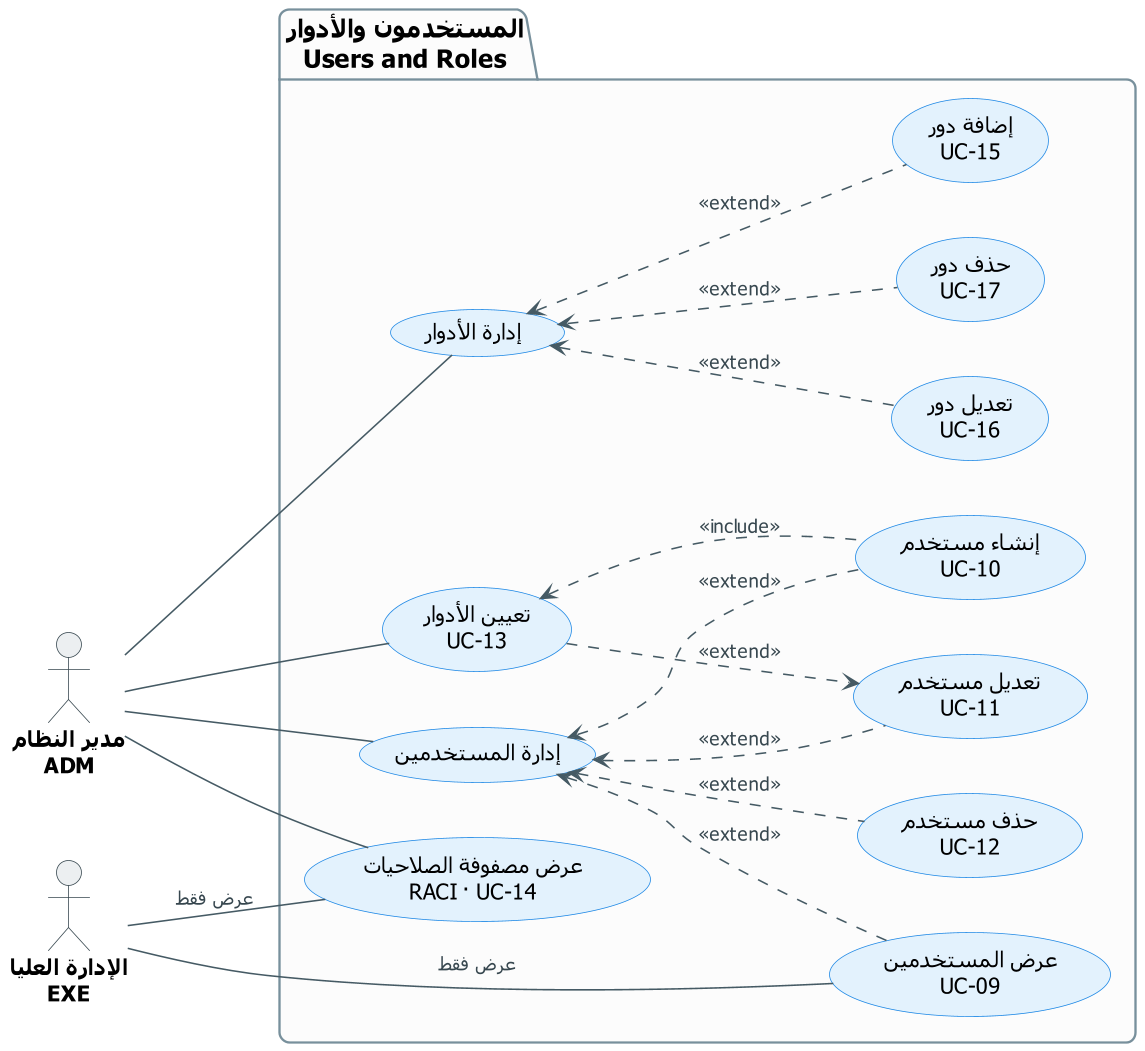

The diagram above was rendered by PlantUML. Its source (embedded in the PNG):
@startuml UCD-02-users
' ===== النمط الموحّد (انسخه مع المخطط) =====
skinparam dpi 150
skinparam defaultFontName Tahoma
skinparam shadowing false
skinparam roundcorner 12
skinparam defaultTextAlignment center
skinparam ArrowColor #455A64
skinparam ArrowFontSize 12
skinparam ArrowFontColor #37474F
skinparam actor {
  BorderColor #37474F
  BackgroundColor #ECEFF1
  FontSize 14
  FontStyle bold
}
skinparam usecase {
  BackgroundColor #E3F2FD
  BorderColor #1E88E5
  FontSize 14
}
skinparam package {
  BackgroundColor #FCFCFC
  BorderColor #78909C
  FontSize 16
  FontStyle bold
}
left to right direction
' ===== المخطط =====

actor "مدير النظام\nADM" as ADM
actor "الإدارة العليا\nEXE" as EXE

package "المستخدمون والأدوار\nUsers and Roles" {
  usecase "إدارة المستخدمين" as USERS
  usecase "عرض المستخدمين\nUC-09" as UC09
  usecase "إنشاء مستخدم\nUC-10" as UC10
  usecase "تعديل مستخدم\nUC-11" as UC11
  usecase "حذف مستخدم\nUC-12" as UC12
  usecase "تعيين الأدوار\nUC-13" as UC13
  usecase "عرض مصفوفة الصلاحيات\nRACI · UC-14" as UC14
  usecase "إدارة الأدوار" as ROLES
  usecase "إضافة دور\nUC-15" as UC15
  usecase "تعديل دور\nUC-16" as UC16
  usecase "حذف دور\nUC-17" as UC17
}

ADM -- USERS
ADM -- UC13
ADM -- UC14
ADM -- ROLES
EXE -- UC09 : عرض فقط
EXE -- UC14 : عرض فقط

USERS <.. UC09 : <<extend>>
USERS <.. UC10 : <<extend>>
USERS <.. UC11 : <<extend>>
USERS <.. UC12 : <<extend>>
UC13 <.. UC10 : <<include>>
UC13 ..> UC11 : <<extend>>

ROLES <.. UC15 : <<extend>>
ROLES <.. UC16 : <<extend>>
ROLES <.. UC17 : <<extend>>
@enduml